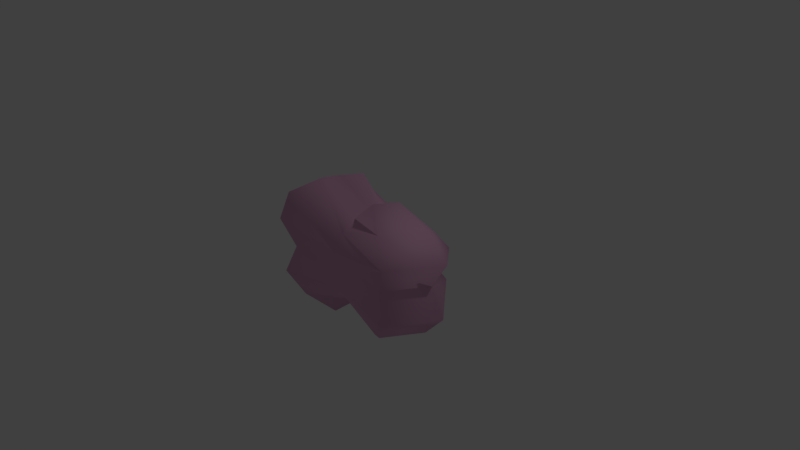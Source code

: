 # Source: Brain.blend  (saved by Blender 2.79.0; exported with 4.5.12 LTS)
import bpy
from mathutils import Matrix  # noqa: F401  (used for matrix-valued properties, if any)

bpy.ops.wm.read_factory_settings(use_empty=True)
scene = bpy.context.scene
scene.name = 'Scene'

# ---- collections
col_collection_1 = bpy.data.collections.new('Collection 1'); scene.collection.children.link(col_collection_1)

# ---- materials (node trees are filled in below, after node groups)
mat_pink = bpy.data.materials.new('Pink')
mat_pink.alpha_threshold = 0.0
mat_pink.diffuse_color = (0.7991, 0.4342, 0.6445, 1.0)
mat_pink.roughness = 0.5

# ---- material node trees
mat_pink.use_nodes = True; mat_pink.node_tree.nodes.clear()
_N = mat_pink.node_tree.nodes; _L = mat_pink.node_tree.links
n0 = _N.new('ShaderNodeOutputMaterial'); n0.name = 'Material Output'; n0.location = (300, 300)
n1 = _N.new('ShaderNodeBsdfDiffuse'); n1.name = 'Diffuse BSDF'; n1.location = (10, 300)
n1.inputs[0].default_value = (0.7991, 0.4342, 0.6445, 1.0)
_L.new(n1.outputs[0], n0.inputs[0])
n0.is_active_output = True

# ---- world
world_world = bpy.data.worlds.new('World'); scene.world = world_world
world_world.color = (0.05088, 0.05088, 0.05088)
world_world.use_sun_shadow = False
world_world.sun_shadow_jitter_overblur = 0.0
world_world.cycles.sampling_method = 'MANUAL'

# ---- cameras
cam_camera = bpy.data.cameras.new('Camera')
cam_camera.clip_end = 100.0
cam_camera.lens = 35.0
cam_camera.sensor_width = 32.0
cam_camera.sensor_height = 18.0
cam_camera.ortho_scale = 7.314
cam_camera.dof.focus_distance = 0.0

# ---- lights
light_lamp = bpy.data.lights.new('Lamp', 'POINT')
light_lamp.transmission_factor = 0.0
light_lamp.cutoff_distance = 30.0
light_lamp.energy = 100.0
light_lamp.shadow_buffer_clip_start = 1.001
light_lamp.shadow_soft_size = 0.1
light_lamp.shadow_maximum_resolution = 0.006
light_lamp.use_absolute_resolution = True

# ---- meshes
me_sphere_001 = bpy.data.meshes.new('Sphere.001')
me_sphere_001.from_pydata([(0.0112, 0.2506, 0.5859), (0.1671, 0.1139, -0.4009), (0.1671, 0.1139, 0.3769), (0.4886, 0.3331, 0.5481), (0.6947, 0.4736, 0.4153), (0.8566, 0.5839, 0.208), (0.6796, 0.4633, -0.01428), (0.8357, 0.5697, -0.2494), (0.6947, 0.4736, -0.4508), (0.4886, 0.3331, -0.5835), (0.5614, 1.485e-07, 0.9239), (1.037, 1.634e-07, 0.7071), (1.379, -5.18e-06, 0.3845), (1.134, -0.002561, -0.0005384), (1.337, 4.505e-06, -0.3832), (1.037, 1.634e-07, -0.7071), (0.5614, 1.485e-07, -0.9239), (0.3969, -0.2706, 0.9239), (0.7335, -0.5, 0.7071), (0.9753, -0.6649, 0.3845), (0.801, -0.5512, -0.0005384), (0.9452, -0.6443, -0.3832), (0.7335, -0.5, -0.7071), (0.3969, -0.2706, -0.9239), (0.0112, -0.2354, 0.5859), (0.0112, -0.4414, 0.4483), (0.0112, -0.5894, 0.2434), (0.004934, -0.4893, -0.001121), (0.0112, -0.571, -0.2441), (0.0112, -0.4414, -0.4498), (0.0112, -0.2354, -0.5874), (-0.4832, -0.3294, 1.015), (-0.8592, -0.5857, 0.7727), (-0.9753, -0.6649, 0.3845), (-0.8085, -0.5512, -0.0005384), (-0.9452, -0.6443, -0.3832), (-0.7335, -0.5, -0.7071), (-0.3969, -0.2706, -0.9239), (-0.5614, 1.634e-07, 0.9239), (-1.037, 1.634e-07, 0.7071), (-1.379, -5.24e-06, 0.3845), (-1.142, -0.002561, -0.0005384), (-1.337, 4.446e-06, -0.3832), (-1.037, 1.634e-07, -0.7071), (-0.5614, 1.634e-07, -0.9239), (-0.3969, 0.2706, 0.9239), (-0.7335, 0.5, 0.7071), (-0.9753, 0.6649, 0.3845), (-0.8085, 0.5461, -0.0005384), (-0.9452, 0.6443, -0.3832), (-0.7335, 0.5, -0.7071), (-0.3969, 0.2706, -0.9239), (0.0112, 0.4566, 0.4483), (0.0112, 0.6047, 0.2434), (0.004934, 0.496, -0.001121), (0.0112, 0.5863, -0.2441), (0.0112, 0.4566, -0.4498), (0.0112, 0.2506, -0.5874)], [], [(53, 52, 4, 5), (0, 2, 3), (1, 57, 9), (56, 55, 7, 8), (54, 53, 5, 6), (52, 0, 3, 4), (57, 56, 8, 9), (55, 54, 6, 7), (8, 7, 14, 15), (6, 5, 12, 13), (4, 3, 10, 11), (9, 8, 15, 16), (7, 6, 13, 14), (5, 4, 11, 12), (3, 2, 10), (1, 9, 16), (16, 15, 22, 23), (14, 13, 20, 21), (12, 11, 18, 19), (10, 2, 17), (1, 16, 23), (15, 14, 21, 22), (13, 12, 19, 20), (11, 10, 17, 18), (21, 20, 27, 28), (19, 18, 25, 26), (17, 2, 24), (1, 23, 30), (22, 21, 28, 29), (20, 19, 26, 27), (18, 17, 24, 25), (23, 22, 29, 30), (1, 30, 37), (29, 28, 35, 36), (27, 26, 33, 34), (25, 24, 31, 32), (30, 29, 36, 37), (28, 27, 34, 35), (26, 25, 32, 33), (24, 2, 31), (34, 33, 40, 41), (32, 31, 38, 39), (37, 36, 43, 44), (35, 34, 41, 42), (33, 32, 39, 40), (31, 2, 38), (1, 37, 44), (36, 35, 42, 43), (44, 43, 50, 51), (42, 41, 48, 49), (40, 39, 46, 47), (38, 2, 45), (1, 44, 51), (43, 42, 49, 50), (41, 40, 47, 48), (39, 38, 45, 46), (47, 46, 52, 53), (45, 2, 0), (1, 51, 57), (50, 49, 55, 56), (48, 47, 53, 54), (46, 45, 0, 52), (51, 50, 56, 57), (49, 48, 54, 55)])
me_sphere_001.polygons.foreach_set('use_smooth', [True] * 64)
me_sphere_001.materials.append(mat_pink)
me_sphere_001.use_remesh_preserve_volume = False
me_sphere_001.use_remesh_preserve_attributes = False
me_sphere_001.use_mirror_vertex_groups = False
me_sphere_001.update()

# ---- objects
ob_sphere = bpy.data.objects.new('Sphere', me_sphere_001)
ob_lamp = bpy.data.objects.new('Lamp', light_lamp)
ob_camera = bpy.data.objects.new('Camera', cam_camera)

# ---- transforms, parenting, visibility, modifiers, constraints
ob_sphere.location = (0.0, 0.0, 0.0)
ob_sphere.lineart.crease_threshold = 0.0
ob_lamp.location = (4.076, 1.005, 5.904)
ob_lamp.rotation_euler = (0.6503, 0.05522, 1.866)
ob_lamp.lock_rotations_4d = False
ob_lamp.empty_display_type = 'ARROWS'
ob_lamp.color = (0.0, 0.0, 0.0, 0.0)
ob_lamp.lineart.crease_threshold = 0.0
ob_camera.location = (7.481, -6.508, 5.344)
ob_camera.rotation_euler = (1.109, 0.0, 0.8149)
ob_camera.lock_rotations_4d = False
ob_camera.empty_display_type = 'ARROWS'
ob_camera.color = (0.0, 0.0, 0.0, 0.0)
ob_camera.display_type = 'WIRE'
ob_camera.lineart.crease_threshold = 0.0

# ---- collection membership
col_collection_1.objects.link(ob_sphere)
col_collection_1.objects.link(ob_lamp)
col_collection_1.objects.link(ob_camera)

# ---- scene / render settings (as saved in the file)
scene.camera = ob_camera
scene.frame_start = 1; scene.frame_end = 250; scene.frame_set(1)
scene.render.engine = 'CYCLES'
scene.render.resolution_percentage = 50
scene.render.dither_intensity = 0.0
scene.cycles.use_denoising = False
scene.cycles.samples = 128
scene.cycles.sampling_pattern = 'TABULATED_SOBOL'
scene.cycles.use_adaptive_sampling = False
scene.cycles.use_light_tree = False
scene.cycles.blur_glossy = 0.0
scene.cycles.sample_clamp_indirect = 0.0
scene.view_settings.view_transform = 'Standard'
bpy.context.view_layer.update()
